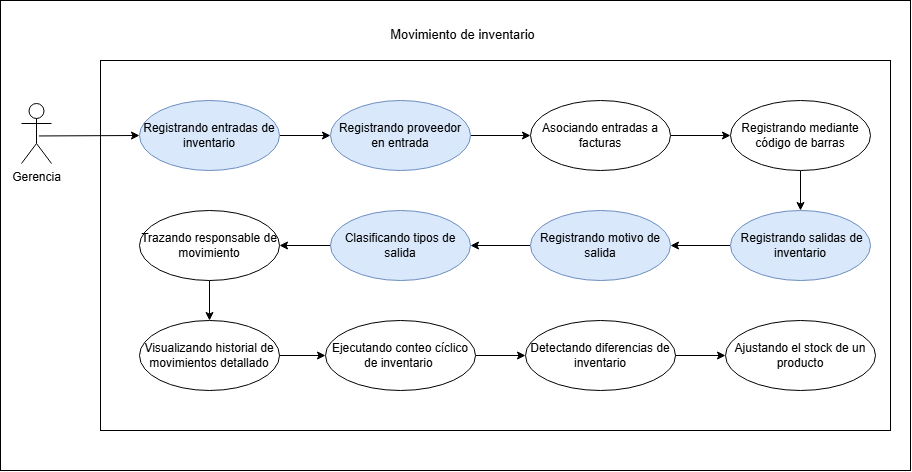

The diagram above was exported from draw.io. Its source (the exported page's mxGraphModel, read from the mxfile embedded in the PNG):
<mxGraphModel dx="1014" dy="597" grid="1" gridSize="10" guides="1" tooltips="1" connect="1" arrows="1" fold="1" page="1" pageScale="1" pageWidth="827" pageHeight="1169" math="0" shadow="0">
  <root>
    <mxCell id="0" />
    <mxCell id="1" parent="0" />
    <mxCell id="qrOsgZDqs2jIluiTBBjf-55" parent="1" style="rounded=0;whiteSpace=wrap;html=1;" value="" vertex="1">
      <mxGeometry height="470" width="910" x="130" y="490" as="geometry" />
    </mxCell>
    <mxCell id="wMoj_ULhoz5Cyv0T8dZ2-2" parent="1" style="rounded=0;whiteSpace=wrap;html=1;" value="" vertex="1">
      <mxGeometry height="370" width="790" x="230" y="550" as="geometry" />
    </mxCell>
    <mxCell id="qrOsgZDqs2jIluiTBBjf-57" edge="1" parent="1" source="qrOsgZDqs2jIluiTBBjf-58" style="rounded=0;orthogonalLoop=1;jettySize=auto;html=1;exitX=1;exitY=0.5;exitDx=0;exitDy=0;entryX=0;entryY=0.5;entryDx=0;entryDy=0;" target="qrOsgZDqs2jIluiTBBjf-65">
      <mxGeometry relative="1" as="geometry" />
    </mxCell>
    <mxCell id="qrOsgZDqs2jIluiTBBjf-58" parent="1" style="ellipse;whiteSpace=wrap;html=1;fillColor=#dae8fc;strokeColor=#6c8ebf;" value="Registrando entradas de inventario" vertex="1">
      <mxGeometry height="70" width="140" x="269" y="590" as="geometry" />
    </mxCell>
    <mxCell id="qrOsgZDqs2jIluiTBBjf-59" edge="1" parent="1" source="qrOsgZDqs2jIluiTBBjf-60" style="rounded=0;orthogonalLoop=1;jettySize=auto;html=1;exitX=0;exitY=0.5;exitDx=0;exitDy=0;entryX=1;entryY=0.5;entryDx=0;entryDy=0;" target="qrOsgZDqs2jIluiTBBjf-69">
      <mxGeometry relative="1" as="geometry" />
    </mxCell>
    <mxCell id="qrOsgZDqs2jIluiTBBjf-60" parent="1" style="ellipse;whiteSpace=wrap;html=1;fillColor=#dae8fc;strokeColor=#6c8ebf;" value="&amp;nbsp;Registrando salidas de inventario" vertex="1">
      <mxGeometry height="70" width="140" x="860" y="700" as="geometry" />
    </mxCell>
    <mxCell id="qrOsgZDqs2jIluiTBBjf-61" edge="1" parent="1" source="qrOsgZDqs2jIluiTBBjf-62" style="rounded=0;orthogonalLoop=1;jettySize=auto;html=1;exitX=0.5;exitY=1;exitDx=0;exitDy=0;entryX=0.5;entryY=0;entryDx=0;entryDy=0;" target="qrOsgZDqs2jIluiTBBjf-60">
      <mxGeometry relative="1" as="geometry" />
    </mxCell>
    <mxCell id="qrOsgZDqs2jIluiTBBjf-62" parent="1" style="ellipse;whiteSpace=wrap;html=1;" value="Registrando mediante código de barras" vertex="1">
      <mxGeometry height="70" width="140" x="860" y="590" as="geometry" />
    </mxCell>
    <mxCell id="qrOsgZDqs2jIluiTBBjf-63" parent="1" style="ellipse;whiteSpace=wrap;html=1;" value="Visualizando historial de movimientos detallado" vertex="1">
      <mxGeometry height="70" width="140" x="269" y="810" as="geometry" />
    </mxCell>
    <mxCell id="qrOsgZDqs2jIluiTBBjf-64" edge="1" parent="1" source="qrOsgZDqs2jIluiTBBjf-65" style="rounded=0;orthogonalLoop=1;jettySize=auto;html=1;exitX=1;exitY=0.5;exitDx=0;exitDy=0;" target="qrOsgZDqs2jIluiTBBjf-75">
      <mxGeometry relative="1" as="geometry" />
    </mxCell>
    <mxCell id="qrOsgZDqs2jIluiTBBjf-65" parent="1" style="ellipse;whiteSpace=wrap;html=1;fillColor=#dae8fc;strokeColor=#6c8ebf;" value="Registrando proveedor en entrada" vertex="1">
      <mxGeometry height="70" width="140" x="460" y="590" as="geometry" />
    </mxCell>
    <mxCell id="qrOsgZDqs2jIluiTBBjf-66" edge="1" parent="1" source="qrOsgZDqs2jIluiTBBjf-67" style="rounded=0;orthogonalLoop=1;jettySize=auto;html=1;exitX=0.5;exitY=1;exitDx=0;exitDy=0;" target="qrOsgZDqs2jIluiTBBjf-63">
      <mxGeometry relative="1" as="geometry" />
    </mxCell>
    <mxCell id="qrOsgZDqs2jIluiTBBjf-67" parent="1" style="ellipse;whiteSpace=wrap;html=1;" value="Trazando responsable de movimiento" vertex="1">
      <mxGeometry height="70" width="140" x="269" y="700" as="geometry" />
    </mxCell>
    <mxCell id="qrOsgZDqs2jIluiTBBjf-68" edge="1" parent="1" source="qrOsgZDqs2jIluiTBBjf-69" style="rounded=0;orthogonalLoop=1;jettySize=auto;html=1;exitX=0;exitY=0.5;exitDx=0;exitDy=0;entryX=1;entryY=0.5;entryDx=0;entryDy=0;" target="qrOsgZDqs2jIluiTBBjf-71">
      <mxGeometry relative="1" as="geometry" />
    </mxCell>
    <mxCell id="qrOsgZDqs2jIluiTBBjf-69" parent="1" style="ellipse;whiteSpace=wrap;html=1;fillColor=#dae8fc;strokeColor=#6c8ebf;" value="Registrando motivo de salida" vertex="1">
      <mxGeometry height="70" width="140" x="660" y="700" as="geometry" />
    </mxCell>
    <mxCell id="qrOsgZDqs2jIluiTBBjf-70" edge="1" parent="1" source="qrOsgZDqs2jIluiTBBjf-71" style="rounded=0;orthogonalLoop=1;jettySize=auto;html=1;exitX=1;exitY=0.5;exitDx=0;exitDy=0;" target="qrOsgZDqs2jIluiTBBjf-67">
      <mxGeometry relative="1" as="geometry" />
    </mxCell>
    <mxCell id="qrOsgZDqs2jIluiTBBjf-71" parent="1" style="ellipse;whiteSpace=wrap;html=1;fillColor=#dae8fc;strokeColor=#6c8ebf;" value="Clasificando tipos de salida" vertex="1">
      <mxGeometry height="70" width="140" x="460" y="700" as="geometry" />
    </mxCell>
    <mxCell id="qrOsgZDqs2jIluiTBBjf-72" edge="1" parent="1" source="qrOsgZDqs2jIluiTBBjf-73" style="rounded=0;orthogonalLoop=1;jettySize=auto;html=1;entryX=0;entryY=0.5;entryDx=0;entryDy=0;exitX=0.581;exitY=0.541;exitDx=0;exitDy=0;exitPerimeter=0;" target="qrOsgZDqs2jIluiTBBjf-58">
      <mxGeometry relative="1" as="geometry">
        <Array as="points" />
        <mxPoint x="165" y="619" as="sourcePoint" />
        <mxPoint x="269" y="624" as="targetPoint" />
      </mxGeometry>
    </mxCell>
    <mxCell id="qrOsgZDqs2jIluiTBBjf-73" parent="1" style="shape=umlActor;verticalLabelPosition=bottom;verticalAlign=top;html=1;" value="Gerencia" vertex="1">
      <mxGeometry height="60" width="30" x="151" y="593" as="geometry" />
    </mxCell>
    <mxCell id="qrOsgZDqs2jIluiTBBjf-74" edge="1" parent="1" source="qrOsgZDqs2jIluiTBBjf-75" style="rounded=0;orthogonalLoop=1;jettySize=auto;html=1;exitX=1;exitY=0.5;exitDx=0;exitDy=0;entryX=0;entryY=0.5;entryDx=0;entryDy=0;" target="qrOsgZDqs2jIluiTBBjf-62">
      <mxGeometry relative="1" as="geometry" />
    </mxCell>
    <mxCell id="qrOsgZDqs2jIluiTBBjf-75" parent="1" style="ellipse;whiteSpace=wrap;html=1;" value="Asociando entradas a facturas" vertex="1">
      <mxGeometry height="70" width="140" x="660" y="590" as="geometry" />
    </mxCell>
    <mxCell id="qrOsgZDqs2jIluiTBBjf-76" parent="1" style="text;html=1;whiteSpace=wrap;align=center;verticalAlign=middle;rounded=0;" value="&lt;font style=&quot;font-size: 13px;&quot;&gt;Movimiento de inventario&lt;/font&gt;" vertex="1">
      <mxGeometry height="30" width="164.75" x="510" y="509" as="geometry" />
    </mxCell>
    <mxCell id="wMoj_ULhoz5Cyv0T8dZ2-1" edge="1" parent="1" source="qrOsgZDqs2jIluiTBBjf-63" style="edgeStyle=orthogonalEdgeStyle;rounded=0;orthogonalLoop=1;jettySize=auto;html=1;exitX=1;exitY=0.5;exitDx=0;exitDy=0;" target="jNEGnD9hBXlYCY8-VC9a-1" value="">
      <mxGeometry relative="1" as="geometry">
        <mxPoint x="409" y="845" as="sourcePoint" />
        <mxPoint x="670" y="835" as="targetPoint" />
      </mxGeometry>
    </mxCell>
    <mxCell id="m9hF2bBS_AwiDC70tdaS-2" edge="1" parent="1" source="jNEGnD9hBXlYCY8-VC9a-1" style="edgeStyle=orthogonalEdgeStyle;rounded=0;orthogonalLoop=1;jettySize=auto;html=1;" target="CU43mov-ovalo" value="">
      <mxGeometry relative="1" as="geometry" />
    </mxCell>
    <mxCell id="jNEGnD9hBXlYCY8-VC9a-1" parent="1" style="ellipse;whiteSpace=wrap;html=1;" value="Ejecutando conteo cíclico de inventario&amp;nbsp;" vertex="1">
      <mxGeometry height="70" width="150" x="455" y="810" as="geometry" />
    </mxCell>
    <mxCell id="m9hF2bBS_AwiDC70tdaS-1" parent="1" style="ellipse;whiteSpace=wrap;html=1;" value="Ajustando el stock de un producto" vertex="1">
      <mxGeometry height="70" width="150" x="855" y="810" as="geometry" />
    </mxCell>
    <mxCell id="CU43mov-ovalo" parent="1" style="ellipse;whiteSpace=wrap;html=1;" value="Detectando diferencias de inventario" vertex="1">
      <mxGeometry height="70" width="150" x="655" y="810" as="geometry" />
    </mxCell>
    <mxCell id="CU43mov-flecha" edge="1" parent="1" source="CU43mov-ovalo" style="edgeStyle=orthogonalEdgeStyle;rounded=0;orthogonalLoop=1;jettySize=auto;html=1;" target="m9hF2bBS_AwiDC70tdaS-1" value="">
      <mxGeometry relative="1" as="geometry" />
    </mxCell>
  </root>
</mxGraphModel>